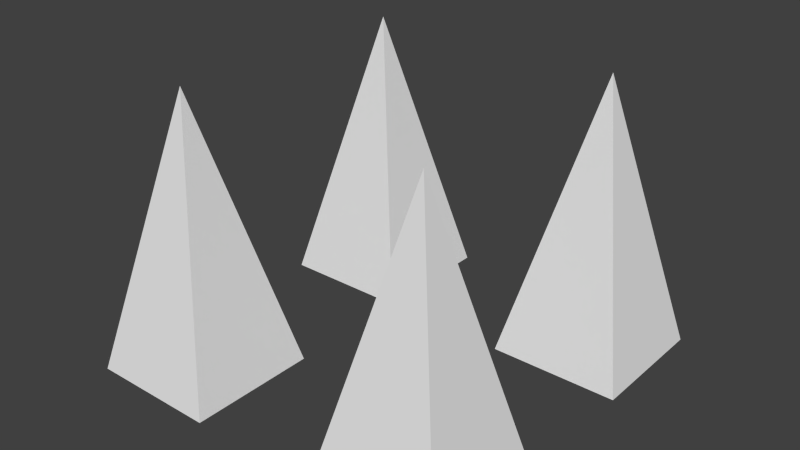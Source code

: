 # Source: spikes.blend  (saved by Blender 2.76.0; exported with 4.5.12 LTS)
import bpy
from mathutils import Matrix  # noqa: F401  (used for matrix-valued properties, if any)

bpy.ops.wm.read_factory_settings(use_empty=True)
scene = bpy.context.scene
scene.name = 'Scene'

# ---- collections
col_collection_1 = bpy.data.collections.new('Collection 1'); scene.collection.children.link(col_collection_1)

# ---- world
world_world = bpy.data.worlds.new('World'); scene.world = world_world
world_world.color = (0.05088, 0.05088, 0.05088)
world_world.use_sun_shadow = False
world_world.sun_shadow_jitter_overblur = 0.0
world_world.cycles.sampling_method = 'MANUAL'
world_world.cycles.sample_map_resolution = 256

# ---- meshes
me_cube_019 = bpy.data.meshes.new('Cube.019')
me_cube_019.from_pydata([(0.5625, -0.1875, -0.4), (0.1875, -0.1875, -0.4), (0.375, -0.375, 0.4), (0.5625, -0.5625, -0.4), (0.1875, -0.5625, -0.4), (-0.5625, -0.1875, -0.4), (-0.375, -0.375, 0.4), (-0.1875, -0.1875, -0.4), (-0.5625, -0.5625, -0.4), (-0.1875, -0.5625, -0.4), (0.5625, 0.1875, -0.4), (0.375, 0.375, 0.4), (0.1875, 0.1875, -0.4), (0.5625, 0.5625, -0.4), (0.1875, 0.5625, -0.4), (-0.5625, 0.1875, -0.4), (-0.1875, 0.1875, -0.4), (-0.375, 0.375, 0.4), (-0.5625, 0.5625, -0.4), (-0.1875, 0.5625, -0.4)], [], [(0, 1, 2), (0, 2, 3), (3, 2, 4), (1, 4, 2), (5, 6, 7), (5, 8, 6), (8, 9, 6), (7, 6, 9), (10, 11, 12), (10, 13, 11), (13, 14, 11), (12, 11, 14), (15, 16, 17), (15, 17, 18), (18, 17, 19), (16, 19, 17), (19, 16, 15, 18), (14, 13, 10, 12), (9, 8, 5, 7), (4, 1, 0, 3)])
_uv = me_cube_019.uv_layers.new(name='UVMap')
_uv.uv.foreach_set('vector', [0.2821, 0.007111, 0.3354, 0.007111, 0.3354, 0.06036, 0.2821, 0.007111, 0.3354, 0.007111, 0.3354, 0.06036, 0.2821, 0.007111, 0.3354, 0.007111, 0.3354, 0.06036, 0.2821, 0.007111, 0.3354, 0.007111, 0.3354, 0.06036, 0.2821, 0.007111, 0.3354, 0.007111, 0.3354, 0.06036, 0.2821, 0.007111, 0.3354, 0.007111, 0.3354, 0.06036, 0.2821, 0.007111, 0.3354, 0.007111, 0.3354, 0.06036, 0.2821, 0.007111, 0.3354, 0.007111, 0.3354, 0.06036, 0.2821, 0.007111, 0.3354, 0.007111, 0.3354, 0.06036, 0.2821, 0.007111, 0.3354, 0.007111, 0.3354, 0.06036, 0.2821, 0.007111, 0.3354, 0.007111, 0.3354, 0.06036, 0.2821, 0.007111, 0.3354, 0.007111, 0.3354, 0.06036, 0.2821, 0.007111, 0.3354, 0.007111, 0.3354, 0.06036, 0.2821, 0.007111, 0.3354, 0.007111, 0.3354, 0.06036, 0.2821, 0.007111, 0.3354, 0.007111, 0.3354, 0.06036, 0.2821, 0.007111, 0.3354, 0.007111, 0.3354, 0.06036, 0.2821, 0.007111, 0.3354, 0.007111, 0.3354, 0.06036, 0.2821, 0.06036, 0.2821, 0.007111, 0.3354, 0.007111, 0.3354, 0.06036, 0.2821, 0.06036, 0.2821, 0.007111, 0.3354, 0.007111, 0.3354, 0.06036, 0.2821, 0.06036, 0.2821, 0.007111, 0.3354, 0.007111, 0.3354, 0.06036, 0.2821, 0.06036])
me_cube_019.use_remesh_preserve_volume = False
me_cube_019.use_remesh_preserve_attributes = False
me_cube_019.use_mirror_vertex_groups = False
me_cube_019.update()
me_cube_019.normals_split_custom_set([tuple(v) for v in zip(*[iter([0.0, 0.9736, 0.2282, 0.0, 0.9736, 0.2282, 0.0, 0.9736, 0.2282, 0.9736, 1.934e-07, 0.2282, 0.9736, 1.934e-07, 0.2282, 0.9736, 1.934e-07, 0.2282, 0.0, -0.9736, 0.2282, 0.0, -0.9736, 0.2282, 0.0, -0.9736, 0.2282, -0.9736, -9.672e-08, 0.2282, -0.9736, -9.672e-08, 0.2282, -0.9736, -9.672e-08, 0.2282, 0.0, 0.9736, 0.2282, 0.0, 0.9736, 0.2282, 0.0, 0.9736, 0.2282, -0.9736, 1.934e-07, 0.2282, -0.9736, 1.934e-07, 0.2282, -0.9736, 1.934e-07, 0.2282, 0.0, -0.9736, 0.2282, 0.0, -0.9736, 0.2282, 0.0, -0.9736, 0.2282, 0.9736, -9.672e-08, 0.2282, 0.9736, -9.672e-08, 0.2282, 0.9736, -9.672e-08, 0.2282, 0.0, -0.9736, 0.2282, 0.0, -0.9736, 0.2282, 0.0, -0.9736, 0.2282, 0.9736, 1.934e-07, 0.2282, 0.9736, 1.934e-07, 0.2282, 0.9736, 1.934e-07, 0.2282, 0.0, 0.9736, 0.2282, 0.0, 0.9736, 0.2282, 0.0, 0.9736, 0.2282, -0.9736, -9.672e-08, 0.2282, -0.9736, -9.672e-08, 0.2282, -0.9736, -9.672e-08, 0.2282, 0.0, -0.9736, 0.2282, 0.0, -0.9736, 0.2282, 0.0, -0.9736, 0.2282, -0.9736, 1.934e-07, 0.2282, -0.9736, 1.934e-07, 0.2282, -0.9736, 1.934e-07, 0.2282, 0.0, 0.9736, 0.2282, 0.0, 0.9736, 0.2282, 0.0, 0.9736, 0.2282, 0.9736, -9.672e-08, 0.2282, 0.9736, -9.672e-08, 0.2282, 0.9736, -9.672e-08, 0.2282, 0.0, 1.589e-07, -1.0, 0.0, 1.589e-07, -1.0, 0.0, 1.589e-07, -1.0, 0.0, 1.589e-07, -1.0, 0.0, 1.589e-07, -1.0, 0.0, 1.589e-07, -1.0, 0.0, 1.589e-07, -1.0, 0.0, 1.589e-07, -1.0, 0.0, 1.589e-07, -1.0, 0.0, 1.589e-07, -1.0, 0.0, 1.589e-07, -1.0, 0.0, 1.589e-07, -1.0, 0.0, 1.589e-07, -1.0, 0.0, 1.589e-07, -1.0, 0.0, 1.589e-07, -1.0, 0.0, 1.589e-07, -1.0])] * 3)])

# ---- objects
ob_cube_019 = bpy.data.objects.new('Cube.019', me_cube_019)

# ---- transforms, parenting, visibility, modifiers, constraints
ob_cube_019.location = (0.0, 0.0, 0.0)
ob_cube_019.lineart.crease_threshold = 0.0

# ---- collection membership
col_collection_1.objects.link(ob_cube_019)

# ---- scene / render settings (as saved in the file)
scene.frame_start = 1; scene.frame_end = 250; scene.frame_set(1)
scene.render.engine = 'BLENDER_EEVEE_NEXT'
scene.render.resolution_percentage = 50
scene.render.dither_intensity = 0.0
scene.cycles.use_denoising = False
scene.cycles.samples = 10
scene.cycles.sampling_pattern = 'TABULATED_SOBOL'
scene.cycles.light_sampling_threshold = 0.0
scene.cycles.use_adaptive_sampling = False
scene.cycles.use_light_tree = False
scene.cycles.blur_glossy = 0.0
scene.cycles.pixel_filter_type = 'GAUSSIAN'
scene.cycles.sample_clamp_indirect = 0.0
scene.view_settings.view_transform = 'Standard'
bpy.context.view_layer.update()

# ---- added for rendering (the .blend has no active camera and no usable light): camera, sun
cam_auto = bpy.data.cameras.new('AutoCamera')
cam_auto.lens = 50.0
cam_auto.sensor_width = 36.0
cam_auto.clip_end = 1000.0
ob_auto_camera = bpy.data.objects.new('AutoCamera', cam_auto)
scene.collection.objects.link(ob_auto_camera)
ob_auto_camera.location = (1.64764, -1.97717, 1.31811)
ob_auto_camera.rotation_euler = (1.09748, -7.21219e-08, 0.694738)
scene.camera = ob_auto_camera
light_auto_sun = bpy.data.lights.new('AutoSun', 'SUN')
light_auto_sun.energy = 3.0
light_auto_sun.angle = 0.0523599
ob_auto_sun = bpy.data.objects.new('AutoSun', light_auto_sun)
scene.collection.objects.link(ob_auto_sun)
ob_auto_sun.rotation_euler = (0.872665, 0.174533, 0.523599)
bpy.context.view_layer.update()
